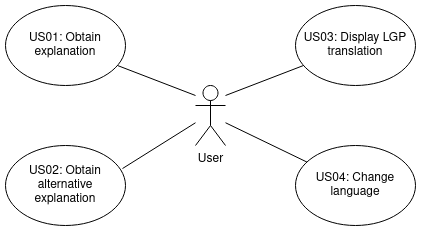

The diagram above was exported from draw.io. Its source (the exported page's mxGraphModel, read from the mxfile embedded in the PNG):
<mxGraphModel dx="1422" dy="831" grid="1" gridSize="10" guides="1" tooltips="1" connect="1" arrows="1" fold="1" page="1" pageScale="1" pageWidth="850" pageHeight="1100" math="0" shadow="0">
  <root>
    <mxCell id="0" />
    <mxCell id="1" parent="0" />
    <mxCell id="s9OvWpgfr3cO6yIA1R1n-4" value="User" style="shape=umlActor;verticalLabelPosition=bottom;verticalAlign=top;html=1;outlineConnect=0;" vertex="1" parent="1">
      <mxGeometry x="410" y="370" width="30" height="60" as="geometry" />
    </mxCell>
    <mxCell id="s9OvWpgfr3cO6yIA1R1n-5" value="US01: Obtain explanation" style="ellipse;whiteSpace=wrap;html=1;" vertex="1" parent="1">
      <mxGeometry x="220" y="290" width="120" height="80" as="geometry" />
    </mxCell>
    <mxCell id="s9OvWpgfr3cO6yIA1R1n-6" value="US02: Obtain alternative explanation" style="ellipse;whiteSpace=wrap;html=1;" vertex="1" parent="1">
      <mxGeometry x="220" y="430" width="120" height="80" as="geometry" />
    </mxCell>
    <mxCell id="s9OvWpgfr3cO6yIA1R1n-7" value="US03: Display LGP translation" style="ellipse;whiteSpace=wrap;html=1;" vertex="1" parent="1">
      <mxGeometry x="510" y="290" width="120" height="80" as="geometry" />
    </mxCell>
    <mxCell id="s9OvWpgfr3cO6yIA1R1n-8" value="US04: Change language" style="ellipse;whiteSpace=wrap;html=1;" vertex="1" parent="1">
      <mxGeometry x="510" y="430" width="120" height="80" as="geometry" />
    </mxCell>
    <mxCell id="s9OvWpgfr3cO6yIA1R1n-16" value="" style="endArrow=none;html=1;" edge="1" parent="1" target="s9OvWpgfr3cO6yIA1R1n-7">
      <mxGeometry width="50" height="50" relative="1" as="geometry">
        <mxPoint x="440" y="380" as="sourcePoint" />
        <mxPoint x="509" y="354" as="targetPoint" />
      </mxGeometry>
    </mxCell>
    <mxCell id="s9OvWpgfr3cO6yIA1R1n-17" value="" style="endArrow=none;html=1;" edge="1" parent="1" source="s9OvWpgfr3cO6yIA1R1n-4" target="s9OvWpgfr3cO6yIA1R1n-8">
      <mxGeometry width="50" height="50" relative="1" as="geometry">
        <mxPoint x="450" y="440" as="sourcePoint" />
        <mxPoint x="500" y="460" as="targetPoint" />
      </mxGeometry>
    </mxCell>
    <mxCell id="s9OvWpgfr3cO6yIA1R1n-18" value="" style="endArrow=none;html=1;" edge="1" parent="1" target="s9OvWpgfr3cO6yIA1R1n-5">
      <mxGeometry width="50" height="50" relative="1" as="geometry">
        <mxPoint x="410" y="380" as="sourcePoint" />
        <mxPoint x="528.0288648370779" y="359.98889813958544" as="targetPoint" />
      </mxGeometry>
    </mxCell>
    <mxCell id="s9OvWpgfr3cO6yIA1R1n-19" value="" style="endArrow=none;html=1;entryX=0.975;entryY=0.288;entryDx=0;entryDy=0;entryPerimeter=0;" edge="1" parent="1" target="s9OvWpgfr3cO6yIA1R1n-6">
      <mxGeometry width="50" height="50" relative="1" as="geometry">
        <mxPoint x="410" y="407.25" as="sourcePoint" />
        <mxPoint x="332.9974960929658" y="380.00296015597246" as="targetPoint" />
      </mxGeometry>
    </mxCell>
  </root>
</mxGraphModel>